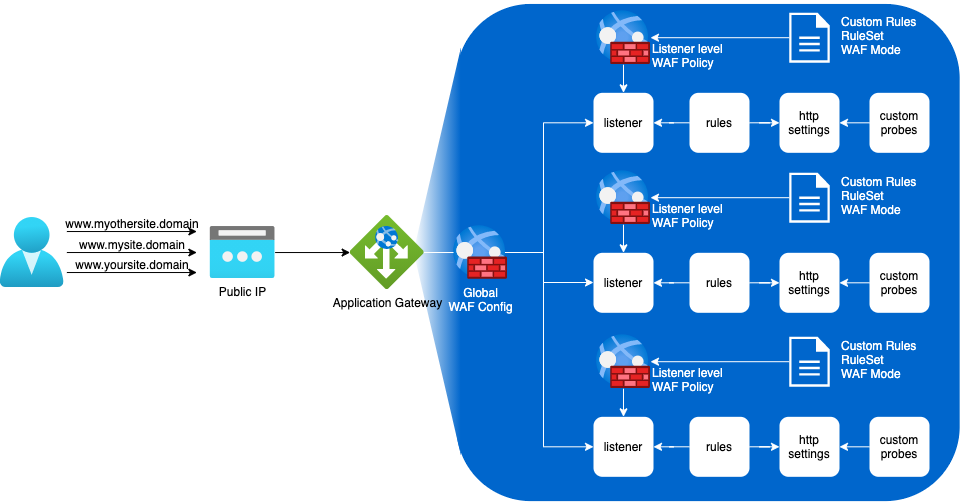

The diagram above was exported from draw.io. Its source (the exported page's mxGraphModel, read from the mxfile embedded in the PNG):
<mxGraphModel dx="1018" dy="717" grid="1" gridSize="10" guides="1" tooltips="1" connect="1" arrows="1" fold="1" page="1" pageScale="1" pageWidth="1169" pageHeight="827" math="0" shadow="0">
  <root>
    <mxCell id="Ewlc5aJXs7ID5tiprXsr-0" />
    <mxCell id="Ewlc5aJXs7ID5tiprXsr-1" parent="Ewlc5aJXs7ID5tiprXsr-0" />
    <mxCell id="Ewlc5aJXs7ID5tiprXsr-2" value="" style="aspect=fixed;html=1;points=[];align=center;image;fontSize=12;image=img/lib/azure2/identity/Users.svg;" parent="Ewlc5aJXs7ID5tiprXsr-1" vertex="1">
      <mxGeometry x="86.64" y="298.04" width="64" height="70" as="geometry" />
    </mxCell>
    <mxCell id="Ewlc5aJXs7ID5tiprXsr-3" value="" style="rounded=1;whiteSpace=wrap;html=1;fillColor=#0066CC;gradientDirection=east;strokeColor=none;rotation=-90;" parent="Ewlc5aJXs7ID5tiprXsr-1" vertex="1">
      <mxGeometry x="545.88" y="81.31" width="497.16" height="503.45" as="geometry" />
    </mxCell>
    <mxCell id="Ewlc5aJXs7ID5tiprXsr-4" value="" style="triangle;whiteSpace=wrap;html=1;rotation=-180;gradientColor=#ffffff;strokeColor=none;fillColor=#0066CC;gradientDirection=east;" parent="Ewlc5aJXs7ID5tiprXsr-1" vertex="1">
      <mxGeometry x="500" y="128.91" width="47.22" height="406.16" as="geometry" />
    </mxCell>
    <mxCell id="Ewlc5aJXs7ID5tiprXsr-36" style="edgeStyle=orthogonalEdgeStyle;rounded=0;orthogonalLoop=1;jettySize=auto;html=1;entryX=0.5;entryY=0;entryDx=0;entryDy=0;fontColor=#FFFFFF;strokeColor=#FFFFFF;" parent="Ewlc5aJXs7ID5tiprXsr-1" source="Ewlc5aJXs7ID5tiprXsr-6" target="Ewlc5aJXs7ID5tiprXsr-7" edge="1">
      <mxGeometry relative="1" as="geometry" />
    </mxCell>
    <mxCell id="Ewlc5aJXs7ID5tiprXsr-6" value="" style="aspect=fixed;html=1;points=[];align=center;image;fontSize=12;image=img/lib/azure2/networking/Web_Application_Firewall_Policies_WAF.svg;labelBackgroundColor=none;fontColor=#FFFFFF;" parent="Ewlc5aJXs7ID5tiprXsr-1" vertex="1">
      <mxGeometry x="683" y="251.19" width="54" height="54" as="geometry" />
    </mxCell>
    <mxCell id="Ewlc5aJXs7ID5tiprXsr-7" value="listener" style="rounded=1;whiteSpace=wrap;html=1;fillColor=default;strokeColor=none;" parent="Ewlc5aJXs7ID5tiprXsr-1" vertex="1">
      <mxGeometry x="680" y="333.31" width="60" height="60" as="geometry" />
    </mxCell>
    <mxCell id="Ewlc5aJXs7ID5tiprXsr-8" style="edgeStyle=orthogonalEdgeStyle;rounded=0;orthogonalLoop=1;jettySize=auto;html=1;entryX=1;entryY=0.5;entryDx=0;entryDy=0;strokeColor=#FFFFFF;" parent="Ewlc5aJXs7ID5tiprXsr-1" source="Ewlc5aJXs7ID5tiprXsr-11" target="Ewlc5aJXs7ID5tiprXsr-7" edge="1">
      <mxGeometry relative="1" as="geometry" />
    </mxCell>
    <mxCell id="Ewlc5aJXs7ID5tiprXsr-9" style="edgeStyle=orthogonalEdgeStyle;rounded=0;orthogonalLoop=1;jettySize=auto;html=1;entryX=0;entryY=0.5;entryDx=0;entryDy=0;strokeColor=#FFFFFF;" parent="Ewlc5aJXs7ID5tiprXsr-1" source="Ewlc5aJXs7ID5tiprXsr-11" target="Ewlc5aJXs7ID5tiprXsr-12" edge="1">
      <mxGeometry relative="1" as="geometry" />
    </mxCell>
    <mxCell id="Ewlc5aJXs7ID5tiprXsr-11" value="rules" style="rounded=1;whiteSpace=wrap;html=1;fillColor=default;strokeColor=none;" parent="Ewlc5aJXs7ID5tiprXsr-1" vertex="1">
      <mxGeometry x="776" y="333.31" width="60" height="60" as="geometry" />
    </mxCell>
    <mxCell id="Ewlc5aJXs7ID5tiprXsr-12" value="http&lt;br&gt;settings" style="rounded=1;whiteSpace=wrap;html=1;fillColor=default;strokeColor=none;" parent="Ewlc5aJXs7ID5tiprXsr-1" vertex="1">
      <mxGeometry x="866" y="333.31" width="60" height="60" as="geometry" />
    </mxCell>
    <mxCell id="Ewlc5aJXs7ID5tiprXsr-13" style="edgeStyle=orthogonalEdgeStyle;rounded=0;orthogonalLoop=1;jettySize=auto;html=1;" parent="Ewlc5aJXs7ID5tiprXsr-1" source="Ewlc5aJXs7ID5tiprXsr-14" target="Ewlc5aJXs7ID5tiprXsr-16" edge="1">
      <mxGeometry relative="1" as="geometry" />
    </mxCell>
    <mxCell id="Ewlc5aJXs7ID5tiprXsr-14" value="Public IP" style="aspect=fixed;html=1;points=[];align=center;image;fontSize=12;image=img/lib/azure2/networking/Public_IP_Addresses.svg;fillColor=default;" parent="Ewlc5aJXs7ID5tiprXsr-1" vertex="1">
      <mxGeometry x="296.64" y="307.04" width="65" height="52" as="geometry" />
    </mxCell>
    <mxCell id="Ewlc5aJXs7ID5tiprXsr-15" style="edgeStyle=orthogonalEdgeStyle;rounded=0;orthogonalLoop=1;jettySize=auto;html=1;strokeColor=#FFFFFF;" parent="Ewlc5aJXs7ID5tiprXsr-1" source="Ewlc5aJXs7ID5tiprXsr-16" target="Ewlc5aJXs7ID5tiprXsr-7" edge="1">
      <mxGeometry relative="1" as="geometry">
        <mxPoint x="674" y="370" as="targetPoint" />
        <Array as="points">
          <mxPoint x="630" y="333" />
          <mxPoint x="630" y="363" />
        </Array>
      </mxGeometry>
    </mxCell>
    <mxCell id="Ewlc5aJXs7ID5tiprXsr-63" style="edgeStyle=orthogonalEdgeStyle;rounded=0;orthogonalLoop=1;jettySize=auto;html=1;entryX=0;entryY=0.5;entryDx=0;entryDy=0;fontColor=#FFFFFF;strokeColor=#FFFFFF;" parent="Ewlc5aJXs7ID5tiprXsr-1" source="Ewlc5aJXs7ID5tiprXsr-16" target="Ewlc5aJXs7ID5tiprXsr-52" edge="1">
      <mxGeometry relative="1" as="geometry">
        <Array as="points">
          <mxPoint x="630" y="333" />
          <mxPoint x="630" y="203" />
        </Array>
      </mxGeometry>
    </mxCell>
    <mxCell id="Ewlc5aJXs7ID5tiprXsr-64" style="edgeStyle=orthogonalEdgeStyle;rounded=0;orthogonalLoop=1;jettySize=auto;html=1;entryX=0;entryY=0.5;entryDx=0;entryDy=0;fontColor=#FFFFFF;strokeColor=#FFFFFF;startArrow=none;" parent="Ewlc5aJXs7ID5tiprXsr-1" source="Ewlc5aJXs7ID5tiprXsr-65" target="Ewlc5aJXs7ID5tiprXsr-39" edge="1">
      <mxGeometry relative="1" as="geometry">
        <Array as="points">
          <mxPoint x="630" y="333" />
          <mxPoint x="630" y="527" />
        </Array>
      </mxGeometry>
    </mxCell>
    <mxCell id="Ewlc5aJXs7ID5tiprXsr-16" value="Application Gateway" style="aspect=fixed;html=1;points=[];align=center;image;fontSize=12;image=img/lib/azure2/networking/Application_Gateways.svg;labelBackgroundColor=none;" parent="Ewlc5aJXs7ID5tiprXsr-1" vertex="1">
      <mxGeometry x="436.64" y="296.04" width="74" height="74" as="geometry" />
    </mxCell>
    <mxCell id="PghUopoMT1a7xg76vrl--6" value="" style="edgeStyle=orthogonalEdgeStyle;rounded=0;orthogonalLoop=1;jettySize=auto;html=1;fontColor=#FFFFFF;strokeColor=#FFFFFF;" parent="Ewlc5aJXs7ID5tiprXsr-1" edge="1">
      <mxGeometry relative="1" as="geometry">
        <mxPoint x="185.9999999999999" y="286.06999999999994" as="sourcePoint" />
        <mxPoint x="139.9999999999999" y="286.06999999999994" as="targetPoint" />
      </mxGeometry>
    </mxCell>
    <mxCell id="Ewlc5aJXs7ID5tiprXsr-24" style="edgeStyle=none;rounded=0;orthogonalLoop=1;jettySize=auto;html=1;entryX=1;entryY=0.5;entryDx=0;entryDy=0;fontColor=#FFFFFF;strokeColor=#FFFFFF;" parent="Ewlc5aJXs7ID5tiprXsr-1" source="Ewlc5aJXs7ID5tiprXsr-31" target="Ewlc5aJXs7ID5tiprXsr-12" edge="1">
      <mxGeometry relative="1" as="geometry" />
    </mxCell>
    <mxCell id="Ewlc5aJXs7ID5tiprXsr-31" value="custom&lt;br&gt;probes" style="rounded=1;whiteSpace=wrap;html=1;fillColor=default;strokeColor=none;" parent="Ewlc5aJXs7ID5tiprXsr-1" vertex="1">
      <mxGeometry x="956" y="333.31" width="60" height="60" as="geometry" />
    </mxCell>
    <mxCell id="Ewlc5aJXs7ID5tiprXsr-32" style="edgeStyle=orthogonalEdgeStyle;rounded=0;orthogonalLoop=1;jettySize=auto;html=1;fontColor=#000000;strokeColor=#FFFFFF;" parent="Ewlc5aJXs7ID5tiprXsr-1" source="Ewlc5aJXs7ID5tiprXsr-33" target="Ewlc5aJXs7ID5tiprXsr-6" edge="1">
      <mxGeometry relative="1" as="geometry" />
    </mxCell>
    <mxCell id="Ewlc5aJXs7ID5tiprXsr-33" value="" style="sketch=0;pointerEvents=1;shadow=0;dashed=0;html=1;strokeColor=none;fillColor=#FFFFFF;labelPosition=center;verticalLabelPosition=bottom;verticalAlign=top;outlineConnect=0;align=center;shape=mxgraph.office.concepts.document;labelBackgroundColor=none;fontColor=#FFFFFF;" parent="Ewlc5aJXs7ID5tiprXsr-1" vertex="1">
      <mxGeometry x="875.75" y="253.19" width="40.5" height="50" as="geometry" />
    </mxCell>
    <mxCell id="Ewlc5aJXs7ID5tiprXsr-34" value="Custom Rules&lt;br&gt;RuleSet&lt;br&gt;WAF Mode" style="text;html=1;strokeColor=none;fillColor=none;align=left;verticalAlign=middle;whiteSpace=wrap;rounded=0;labelBackgroundColor=none;fontColor=#FFFFFF;" parent="Ewlc5aJXs7ID5tiprXsr-1" vertex="1">
      <mxGeometry x="926" y="241.29999999999998" width="80" height="69.77" as="geometry" />
    </mxCell>
    <mxCell id="Ewlc5aJXs7ID5tiprXsr-35" value="Listener level&lt;br&gt;WAF Policy" style="text;html=1;strokeColor=none;fillColor=none;align=left;verticalAlign=middle;whiteSpace=wrap;rounded=0;labelBackgroundColor=none;fontColor=#FFFFFF;" parent="Ewlc5aJXs7ID5tiprXsr-1" vertex="1">
      <mxGeometry x="737" y="261.54" width="80" height="69.77" as="geometry" />
    </mxCell>
    <mxCell id="Ewlc5aJXs7ID5tiprXsr-37" style="edgeStyle=orthogonalEdgeStyle;rounded=0;orthogonalLoop=1;jettySize=auto;html=1;entryX=0.5;entryY=0;entryDx=0;entryDy=0;fontColor=#FFFFFF;strokeColor=#FFFFFF;" parent="Ewlc5aJXs7ID5tiprXsr-1" source="Ewlc5aJXs7ID5tiprXsr-38" target="Ewlc5aJXs7ID5tiprXsr-39" edge="1">
      <mxGeometry relative="1" as="geometry" />
    </mxCell>
    <mxCell id="Ewlc5aJXs7ID5tiprXsr-38" value="" style="aspect=fixed;html=1;points=[];align=center;image;fontSize=12;image=img/lib/azure2/networking/Web_Application_Firewall_Policies_WAF.svg;labelBackgroundColor=none;fontColor=#FFFFFF;" parent="Ewlc5aJXs7ID5tiprXsr-1" vertex="1">
      <mxGeometry x="683" y="415.2" width="54" height="54" as="geometry" />
    </mxCell>
    <mxCell id="Ewlc5aJXs7ID5tiprXsr-39" value="listener" style="rounded=1;whiteSpace=wrap;html=1;fillColor=default;strokeColor=none;" parent="Ewlc5aJXs7ID5tiprXsr-1" vertex="1">
      <mxGeometry x="680" y="497.32" width="60" height="60" as="geometry" />
    </mxCell>
    <mxCell id="Ewlc5aJXs7ID5tiprXsr-40" style="edgeStyle=orthogonalEdgeStyle;rounded=0;orthogonalLoop=1;jettySize=auto;html=1;entryX=1;entryY=0.5;entryDx=0;entryDy=0;strokeColor=#FFFFFF;" parent="Ewlc5aJXs7ID5tiprXsr-1" source="Ewlc5aJXs7ID5tiprXsr-42" target="Ewlc5aJXs7ID5tiprXsr-39" edge="1">
      <mxGeometry relative="1" as="geometry" />
    </mxCell>
    <mxCell id="Ewlc5aJXs7ID5tiprXsr-41" style="edgeStyle=orthogonalEdgeStyle;rounded=0;orthogonalLoop=1;jettySize=auto;html=1;entryX=0;entryY=0.5;entryDx=0;entryDy=0;strokeColor=#FFFFFF;" parent="Ewlc5aJXs7ID5tiprXsr-1" source="Ewlc5aJXs7ID5tiprXsr-42" target="Ewlc5aJXs7ID5tiprXsr-43" edge="1">
      <mxGeometry relative="1" as="geometry" />
    </mxCell>
    <mxCell id="Ewlc5aJXs7ID5tiprXsr-42" value="rules" style="rounded=1;whiteSpace=wrap;html=1;fillColor=default;strokeColor=none;" parent="Ewlc5aJXs7ID5tiprXsr-1" vertex="1">
      <mxGeometry x="776" y="497.32" width="60" height="60" as="geometry" />
    </mxCell>
    <mxCell id="Ewlc5aJXs7ID5tiprXsr-43" value="http&lt;br&gt;settings" style="rounded=1;whiteSpace=wrap;html=1;fillColor=default;strokeColor=none;" parent="Ewlc5aJXs7ID5tiprXsr-1" vertex="1">
      <mxGeometry x="866" y="497.32" width="60" height="60" as="geometry" />
    </mxCell>
    <mxCell id="Ewlc5aJXs7ID5tiprXsr-44" style="edgeStyle=none;rounded=0;orthogonalLoop=1;jettySize=auto;html=1;entryX=1;entryY=0.5;entryDx=0;entryDy=0;fontColor=#FFFFFF;strokeColor=#FFFFFF;" parent="Ewlc5aJXs7ID5tiprXsr-1" source="Ewlc5aJXs7ID5tiprXsr-45" target="Ewlc5aJXs7ID5tiprXsr-43" edge="1">
      <mxGeometry relative="1" as="geometry" />
    </mxCell>
    <mxCell id="Ewlc5aJXs7ID5tiprXsr-45" value="custom&lt;br&gt;probes" style="rounded=1;whiteSpace=wrap;html=1;fillColor=default;strokeColor=none;" parent="Ewlc5aJXs7ID5tiprXsr-1" vertex="1">
      <mxGeometry x="956" y="497.32" width="60" height="60" as="geometry" />
    </mxCell>
    <mxCell id="Ewlc5aJXs7ID5tiprXsr-46" style="edgeStyle=orthogonalEdgeStyle;rounded=0;orthogonalLoop=1;jettySize=auto;html=1;fontColor=#000000;strokeColor=#FFFFFF;" parent="Ewlc5aJXs7ID5tiprXsr-1" source="Ewlc5aJXs7ID5tiprXsr-47" target="Ewlc5aJXs7ID5tiprXsr-38" edge="1">
      <mxGeometry relative="1" as="geometry" />
    </mxCell>
    <mxCell id="Ewlc5aJXs7ID5tiprXsr-47" value="" style="sketch=0;pointerEvents=1;shadow=0;dashed=0;html=1;strokeColor=none;fillColor=#FFFFFF;labelPosition=center;verticalLabelPosition=bottom;verticalAlign=top;outlineConnect=0;align=center;shape=mxgraph.office.concepts.document;labelBackgroundColor=none;fontColor=#FFFFFF;" parent="Ewlc5aJXs7ID5tiprXsr-1" vertex="1">
      <mxGeometry x="875.75" y="417.2" width="40.5" height="50" as="geometry" />
    </mxCell>
    <mxCell id="Ewlc5aJXs7ID5tiprXsr-48" value="Custom Rules&lt;br&gt;RuleSet&lt;br&gt;WAF Mode" style="text;html=1;strokeColor=none;fillColor=none;align=left;verticalAlign=middle;whiteSpace=wrap;rounded=0;labelBackgroundColor=none;fontColor=#FFFFFF;" parent="Ewlc5aJXs7ID5tiprXsr-1" vertex="1">
      <mxGeometry x="926" y="405.31" width="80" height="69.77" as="geometry" />
    </mxCell>
    <mxCell id="Ewlc5aJXs7ID5tiprXsr-49" value="Listener level&lt;br&gt;WAF Policy" style="text;html=1;strokeColor=none;fillColor=none;align=left;verticalAlign=middle;whiteSpace=wrap;rounded=0;labelBackgroundColor=none;fontColor=#FFFFFF;" parent="Ewlc5aJXs7ID5tiprXsr-1" vertex="1">
      <mxGeometry x="737" y="425.55" width="80" height="69.77" as="geometry" />
    </mxCell>
    <mxCell id="Ewlc5aJXs7ID5tiprXsr-50" style="edgeStyle=orthogonalEdgeStyle;rounded=0;orthogonalLoop=1;jettySize=auto;html=1;entryX=0.5;entryY=0;entryDx=0;entryDy=0;fontColor=#FFFFFF;strokeColor=#FFFFFF;" parent="Ewlc5aJXs7ID5tiprXsr-1" source="Ewlc5aJXs7ID5tiprXsr-51" target="Ewlc5aJXs7ID5tiprXsr-52" edge="1">
      <mxGeometry relative="1" as="geometry" />
    </mxCell>
    <mxCell id="Ewlc5aJXs7ID5tiprXsr-51" value="" style="aspect=fixed;html=1;points=[];align=center;image;fontSize=12;image=img/lib/azure2/networking/Web_Application_Firewall_Policies_WAF.svg;labelBackgroundColor=none;fontColor=#FFFFFF;" parent="Ewlc5aJXs7ID5tiprXsr-1" vertex="1">
      <mxGeometry x="683" y="91.19999999999999" width="54" height="54" as="geometry" />
    </mxCell>
    <mxCell id="Ewlc5aJXs7ID5tiprXsr-52" value="listener" style="rounded=1;whiteSpace=wrap;html=1;fillColor=default;strokeColor=none;" parent="Ewlc5aJXs7ID5tiprXsr-1" vertex="1">
      <mxGeometry x="680" y="173.32" width="60" height="60" as="geometry" />
    </mxCell>
    <mxCell id="Ewlc5aJXs7ID5tiprXsr-53" style="edgeStyle=orthogonalEdgeStyle;rounded=0;orthogonalLoop=1;jettySize=auto;html=1;entryX=1;entryY=0.5;entryDx=0;entryDy=0;strokeColor=#FFFFFF;" parent="Ewlc5aJXs7ID5tiprXsr-1" source="Ewlc5aJXs7ID5tiprXsr-55" target="Ewlc5aJXs7ID5tiprXsr-52" edge="1">
      <mxGeometry relative="1" as="geometry" />
    </mxCell>
    <mxCell id="Ewlc5aJXs7ID5tiprXsr-54" style="edgeStyle=orthogonalEdgeStyle;rounded=0;orthogonalLoop=1;jettySize=auto;html=1;entryX=0;entryY=0.5;entryDx=0;entryDy=0;strokeColor=#FFFFFF;" parent="Ewlc5aJXs7ID5tiprXsr-1" source="Ewlc5aJXs7ID5tiprXsr-55" target="Ewlc5aJXs7ID5tiprXsr-56" edge="1">
      <mxGeometry relative="1" as="geometry" />
    </mxCell>
    <mxCell id="Ewlc5aJXs7ID5tiprXsr-55" value="rules" style="rounded=1;whiteSpace=wrap;html=1;fillColor=default;strokeColor=none;" parent="Ewlc5aJXs7ID5tiprXsr-1" vertex="1">
      <mxGeometry x="776" y="173.32" width="60" height="60" as="geometry" />
    </mxCell>
    <mxCell id="Ewlc5aJXs7ID5tiprXsr-56" value="http&lt;br&gt;settings" style="rounded=1;whiteSpace=wrap;html=1;fillColor=default;strokeColor=none;" parent="Ewlc5aJXs7ID5tiprXsr-1" vertex="1">
      <mxGeometry x="866" y="173.32" width="60" height="60" as="geometry" />
    </mxCell>
    <mxCell id="Ewlc5aJXs7ID5tiprXsr-57" style="edgeStyle=none;rounded=0;orthogonalLoop=1;jettySize=auto;html=1;entryX=1;entryY=0.5;entryDx=0;entryDy=0;fontColor=#FFFFFF;strokeColor=#FFFFFF;" parent="Ewlc5aJXs7ID5tiprXsr-1" source="Ewlc5aJXs7ID5tiprXsr-58" target="Ewlc5aJXs7ID5tiprXsr-56" edge="1">
      <mxGeometry relative="1" as="geometry" />
    </mxCell>
    <mxCell id="Ewlc5aJXs7ID5tiprXsr-58" value="custom&lt;br&gt;probes" style="rounded=1;whiteSpace=wrap;html=1;fillColor=default;strokeColor=none;" parent="Ewlc5aJXs7ID5tiprXsr-1" vertex="1">
      <mxGeometry x="956" y="173.32" width="60" height="60" as="geometry" />
    </mxCell>
    <mxCell id="Ewlc5aJXs7ID5tiprXsr-59" style="edgeStyle=orthogonalEdgeStyle;rounded=0;orthogonalLoop=1;jettySize=auto;html=1;fontColor=#000000;strokeColor=#FFFFFF;" parent="Ewlc5aJXs7ID5tiprXsr-1" source="Ewlc5aJXs7ID5tiprXsr-60" target="Ewlc5aJXs7ID5tiprXsr-51" edge="1">
      <mxGeometry relative="1" as="geometry" />
    </mxCell>
    <mxCell id="Ewlc5aJXs7ID5tiprXsr-60" value="" style="sketch=0;pointerEvents=1;shadow=0;dashed=0;html=1;strokeColor=none;fillColor=#FFFFFF;labelPosition=center;verticalLabelPosition=bottom;verticalAlign=top;outlineConnect=0;align=center;shape=mxgraph.office.concepts.document;labelBackgroundColor=none;fontColor=#FFFFFF;" parent="Ewlc5aJXs7ID5tiprXsr-1" vertex="1">
      <mxGeometry x="875.75" y="93.19999999999999" width="40.5" height="50" as="geometry" />
    </mxCell>
    <mxCell id="Ewlc5aJXs7ID5tiprXsr-61" value="Custom Rules&lt;br&gt;RuleSet&lt;br&gt;WAF Mode" style="text;html=1;strokeColor=none;fillColor=none;align=left;verticalAlign=middle;whiteSpace=wrap;rounded=0;labelBackgroundColor=none;fontColor=#FFFFFF;" parent="Ewlc5aJXs7ID5tiprXsr-1" vertex="1">
      <mxGeometry x="926" y="81.31" width="80" height="69.77" as="geometry" />
    </mxCell>
    <mxCell id="Ewlc5aJXs7ID5tiprXsr-62" value="Listener level&lt;br&gt;WAF Policy" style="text;html=1;strokeColor=none;fillColor=none;align=left;verticalAlign=middle;whiteSpace=wrap;rounded=0;labelBackgroundColor=none;fontColor=#FFFFFF;" parent="Ewlc5aJXs7ID5tiprXsr-1" vertex="1">
      <mxGeometry x="737" y="101.55000000000001" width="80" height="69.77" as="geometry" />
    </mxCell>
    <mxCell id="Ewlc5aJXs7ID5tiprXsr-65" value="Global&lt;br&gt;WAF Config" style="aspect=fixed;html=1;points=[];align=center;image;fontSize=12;image=img/lib/azure2/networking/Web_Application_Firewall_Policies_WAF.svg;labelBackgroundColor=none;fontColor=#FFFFFF;" parent="Ewlc5aJXs7ID5tiprXsr-1" vertex="1">
      <mxGeometry x="540" y="306.03" width="54" height="54" as="geometry" />
    </mxCell>
    <mxCell id="Ewlc5aJXs7ID5tiprXsr-66" value="" style="edgeStyle=orthogonalEdgeStyle;rounded=0;orthogonalLoop=1;jettySize=auto;html=1;entryX=0;entryY=0.5;entryDx=0;entryDy=0;fontColor=#FFFFFF;strokeColor=#FFFFFF;endArrow=none;" parent="Ewlc5aJXs7ID5tiprXsr-1" source="Ewlc5aJXs7ID5tiprXsr-16" target="Ewlc5aJXs7ID5tiprXsr-65" edge="1">
      <mxGeometry relative="1" as="geometry">
        <mxPoint x="510.6399999999999" y="332.9655172413793" as="sourcePoint" />
        <mxPoint x="680" y="527.3199999999998" as="targetPoint" />
        <Array as="points" />
      </mxGeometry>
    </mxCell>
    <mxCell id="PghUopoMT1a7xg76vrl--0" value="" style="endArrow=classic;html=1;rounded=0;" parent="Ewlc5aJXs7ID5tiprXsr-1" edge="1">
      <mxGeometry width="50" height="50" relative="1" as="geometry">
        <mxPoint x="153.36000000000013" y="333.03" as="sourcePoint" />
        <mxPoint x="283.3600000000001" y="333.03" as="targetPoint" />
      </mxGeometry>
    </mxCell>
    <mxCell id="PghUopoMT1a7xg76vrl--1" value="www.mysite.domain" style="text;html=1;strokeColor=none;fillColor=none;align=center;verticalAlign=middle;whiteSpace=wrap;rounded=0;" parent="Ewlc5aJXs7ID5tiprXsr-1" vertex="1">
      <mxGeometry x="189.36" y="310.03" width="60" height="30" as="geometry" />
    </mxCell>
    <mxCell id="PghUopoMT1a7xg76vrl--2" value="" style="endArrow=classic;html=1;rounded=0;" parent="Ewlc5aJXs7ID5tiprXsr-1" edge="1">
      <mxGeometry width="50" height="50" relative="1" as="geometry">
        <mxPoint x="153.36000000000013" y="312.03" as="sourcePoint" />
        <mxPoint x="283.3600000000001" y="312.03" as="targetPoint" />
      </mxGeometry>
    </mxCell>
    <mxCell id="PghUopoMT1a7xg76vrl--3" value="www.myothersite.domain" style="text;html=1;strokeColor=none;fillColor=none;align=center;verticalAlign=middle;whiteSpace=wrap;rounded=0;" parent="Ewlc5aJXs7ID5tiprXsr-1" vertex="1">
      <mxGeometry x="189.36" y="289.03" width="60" height="30" as="geometry" />
    </mxCell>
    <mxCell id="PghUopoMT1a7xg76vrl--4" value="" style="endArrow=classic;html=1;rounded=0;" parent="Ewlc5aJXs7ID5tiprXsr-1" edge="1">
      <mxGeometry width="50" height="50" relative="1" as="geometry">
        <mxPoint x="153.36000000000013" y="353.03" as="sourcePoint" />
        <mxPoint x="283.3600000000001" y="353.03" as="targetPoint" />
      </mxGeometry>
    </mxCell>
    <mxCell id="PghUopoMT1a7xg76vrl--5" value="www.yoursite.domain" style="text;html=1;strokeColor=none;fillColor=none;align=center;verticalAlign=middle;whiteSpace=wrap;rounded=0;" parent="Ewlc5aJXs7ID5tiprXsr-1" vertex="1">
      <mxGeometry x="189.36" y="330.03" width="60" height="30" as="geometry" />
    </mxCell>
  </root>
</mxGraphModel>